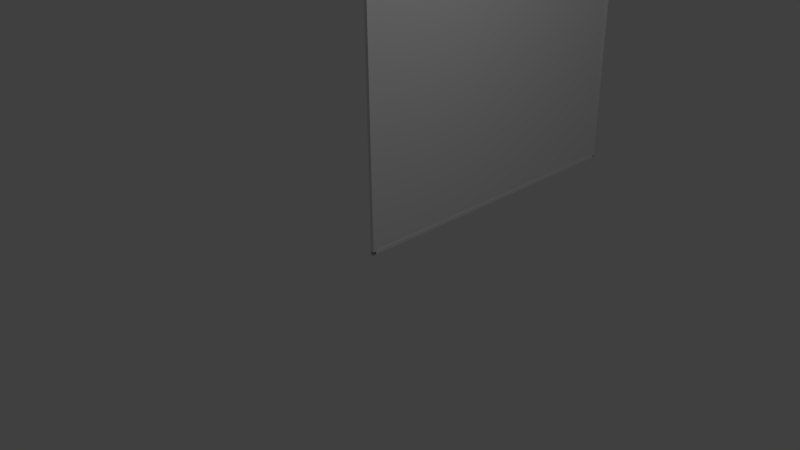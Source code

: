 # Source: Cuadro3.blend  (saved by Blender 2.68.0; exported with 4.5.12 LTS)
import bpy
from mathutils import Matrix  # noqa: F401  (used for matrix-valued properties, if any)

bpy.ops.wm.read_factory_settings(use_empty=True)
scene = bpy.context.scene
scene.name = 'Scene'

# ---- collections
col_collection_1 = bpy.data.collections.new('Collection 1'); scene.collection.children.link(col_collection_1)

# ---- materials (node trees are filled in below, after node groups)
mat_mates = bpy.data.materials.new('Mates')
mat_mates.alpha_threshold = 0.0
mat_mates.use_transparent_shadow = False
mat_mates.roughness = 0.5
mat_mates.line_color = (0.0, 0.0, 0.0, 1.0)
mat_material_001 = bpy.data.materials.new('Material.001')
mat_material_001.alpha_threshold = 0.0
mat_material_001.use_transparent_shadow = False
mat_material_001.roughness = 0.5
mat_material_001.line_color = (0.0, 0.0, 0.0, 1.0)
mat_material = bpy.data.materials.new('Material')
mat_material.alpha_threshold = 0.0
mat_material.use_transparent_shadow = False
mat_material.roughness = 0.5
mat_material.line_color = (0.0, 0.0, 0.0, 1.0)
mat_material_002 = bpy.data.materials.new('Material.002')
mat_material_002.alpha_threshold = 0.0
mat_material_002.use_transparent_shadow = False
mat_material_002.roughness = 0.5
mat_material_002.line_color = (0.0, 0.0, 0.0, 1.0)
mat_material_003 = bpy.data.materials.new('Material.003')
mat_material_003.alpha_threshold = 0.0
mat_material_003.use_transparent_shadow = False
mat_material_003.roughness = 0.5
mat_material_003.line_color = (0.0, 0.0, 0.0, 1.0)

# ---- material node trees

# ---- world
world_world = bpy.data.worlds.new('World'); scene.world = world_world
world_world.color = (0.05088, 0.05088, 0.05088)
world_world.use_sun_shadow = False
world_world.sun_shadow_jitter_overblur = 0.0
world_world.cycles.sampling_method = 'MANUAL'
world_world.cycles.sample_map_resolution = 256

# ---- cameras
cam_camera = bpy.data.cameras.new('Camera')
cam_camera.clip_end = 100.0
cam_camera.lens = 35.0
cam_camera.sensor_width = 32.0
cam_camera.sensor_height = 18.0
cam_camera.ortho_scale = 7.314
cam_camera.dof.focus_distance = 0.0
cam_camera.dof.aperture_fstop = 128.0

# ---- lights
light_lamp = bpy.data.lights.new('Lamp', 'POINT')
light_lamp.transmission_factor = 0.0
light_lamp.cutoff_distance = 30.0
light_lamp.energy = 100.0
light_lamp.shadow_buffer_clip_start = 1.001
light_lamp.shadow_soft_size = 0.1
light_lamp.shadow_maximum_resolution = 0.006
light_lamp.use_absolute_resolution = True
light_lamp.cycles.use_multiple_importance_sampling = False

# ---- meshes
me_cube_004 = bpy.data.meshes.new('Cube.004')
me_cube_004.from_pydata([(-1.0, -1.0, -1.0), (-1.0, 1.0, -1.0), (1.0, 1.0, -1.0), (1.0, -1.0, -1.0), (-1.0, -1.0, 1.0), (-1.0, 1.0, 1.0), (1.0, 1.0, 1.0), (1.0, -1.0, 1.0)], [], [(4, 5, 1, 0), (5, 6, 2, 1), (6, 7, 3, 2), (7, 4, 0, 3), (0, 1, 2, 3), (7, 6, 5, 4)])
_uv = me_cube_004.uv_layers.new(name='UVMap')
_uv.uv.foreach_set('vector', [0.07129, 0.9791, 0.9981, 0.9992, 0.9896, 0.08779, 0.06668, 0.06958, 0.9981, 0.9992, 1.0, 1.0, 0.9914, 0.08861, 0.9896, 0.08779, 1.0, 1.0, 0.06985, 0.9767, 0.06536, 0.064, 0.9914, 0.08861, 0.06985, 0.9767, 0.07129, 0.9791, 0.06668, 0.06958, 0.06536, 0.064, 0.06668, 0.06958, 0.9896, 0.08779, 0.9914, 0.08861, 0.06536, 0.064, 0.06985, 0.9767, 1.0, 1.0, 0.9981, 0.9992, 0.07129, 0.9791])
me_cube_004.materials.append(mat_mates)
me_cube_004.use_remesh_preserve_volume = False
me_cube_004.use_remesh_preserve_attributes = False
me_cube_004.use_mirror_vertex_groups = False
me_cube_004.update()
me_cube_001 = bpy.data.meshes.new('Cube.001')
me_cube_001.from_pydata([(1.049, 1.0, 0.9805), (1.049, 1.0, 1.0), (1.049, -1.0, 1.0), (1.049, -1.0, 0.9805), (-201.4, 1.0, 0.9805), (-201.4, 1.0, 1.0), (-201.4, -1.0, 1.0), (-201.4, -1.0, 0.9805), (1.0, 1.0, -1.0), (1.0, -1.0, -1.0), (-1.0, -1.0, -1.0), (-1.0, 1.0, -1.0), (1.0, 1.0, 1.0), (1.0, -1.0, 1.0), (-1.0, -1.0, 1.0), (-1.0, 1.0, 1.0), (-202.2, 1.0, -0.9806), (-202.2, 1.0, -1.0), (-202.2, -1.0, -1.0), (-202.2, -1.0, -0.9806), (0.2227, 1.0, -0.9805), (0.2229, 1.0, -1.0), (0.2229, -1.0, -1.0), (0.2227, -1.0, -0.9805), (-202.2, 1.0, 0.9999), (-202.2, -1.0, 0.9999), (-200.2, -1.0, 0.9999), (-200.2, 1.0, 0.9999), (-202.2, 1.0, -1.0), (-202.2, -1.0, -1.0), (-200.2, -1.0, -1.0), (-200.2, 1.0, -1.0)], [], [(0, 1, 2, 3), (4, 7, 6, 5), (0, 4, 5, 1), (1, 5, 6, 2), (2, 6, 7, 3), (4, 0, 3, 7), (8, 9, 10, 11), (12, 15, 14, 13), (8, 12, 13, 9), (9, 13, 14, 10), (10, 14, 15, 11), (12, 8, 11, 15), (16, 17, 18, 19), (20, 23, 22, 21), (16, 20, 21, 17), (17, 21, 22, 18), (18, 22, 23, 19), (20, 16, 19, 23), (24, 25, 26, 27), (28, 31, 30, 29), (24, 28, 29, 25), (25, 29, 30, 26), (26, 30, 31, 27), (28, 24, 27, 31)])
me_cube_001.polygons.foreach_set('material_index', [1, 1, 1, 1, 1, 1, 0, 0, 0, 0, 0, 0, 2, 2, 2, 2, 2, 2, 3, 3, 3, 3, 3, 3])
_uv = me_cube_001.uv_layers.new(name='UVMap')
_uv.uv.foreach_set('vector', [0.5739, 0.5744, 0.5753, 0.5743, 0.5748, 0.5738, 0.5734, 0.5738, 0.5763, 0.4279, 0.5758, 0.4281, 0.5772, 0.4282, 0.5777, 0.4279, 0.5739, 0.5744, 0.5763, 0.4279, 0.5777, 0.4279, 0.5753, 0.5743, 0.5753, 0.5743, 0.5777, 0.4279, 0.5772, 0.4282, 0.5748, 0.5738, 0.5748, 0.5738, 0.5772, 0.4282, 0.5758, 0.4281, 0.5734, 0.5738, 0.5763, 0.4279, 0.5739, 0.5744, 0.5734, 0.5738, 0.5758, 0.4281, 0.4223, 0.5777, 0.4227, 0.5771, 0.4228, 0.5756, 0.4223, 0.5762, 0.5753, 0.5743, 0.5753, 0.5729, 0.5748, 0.5723, 0.5748, 0.5737, 0.4223, 0.5777, 0.5753, 0.5743, 0.5748, 0.5737, 0.4227, 0.5771, 0.4227, 0.5771, 0.5748, 0.5737, 0.5748, 0.5723, 0.4228, 0.5756, 0.4228, 0.5756, 0.5748, 0.5723, 0.5753, 0.5729, 0.4223, 0.5762, 0.5753, 0.5743, 0.4223, 0.5777, 0.4223, 0.5762, 0.5753, 0.5729, 0.4257, 0.4223, 0.4241, 0.4223, 0.4245, 0.4226, 0.4261, 0.4227, 0.4239, 0.5771, 0.4243, 0.5764, 0.4227, 0.5765, 0.4223, 0.5771, 0.4257, 0.4223, 0.4239, 0.5771, 0.4223, 0.5771, 0.4241, 0.4223, 0.4241, 0.4223, 0.4223, 0.5771, 0.4227, 0.5765, 0.4245, 0.4226, 0.4245, 0.4226, 0.4227, 0.5765, 0.4243, 0.5764, 0.4261, 0.4227, 0.4239, 0.5771, 0.4257, 0.4223, 0.4261, 0.4227, 0.4243, 0.5764, 0.5777, 0.4273, 0.5772, 0.4276, 0.5771, 0.4291, 0.5777, 0.4288, 0.4241, 0.4223, 0.4241, 0.4239, 0.4245, 0.4242, 0.4245, 0.4227, 0.5777, 0.4273, 0.4241, 0.4223, 0.4245, 0.4227, 0.5772, 0.4276, 0.5772, 0.4276, 0.4245, 0.4227, 0.4245, 0.4242, 0.5771, 0.4291, 0.5771, 0.4291, 0.4245, 0.4242, 0.4241, 0.4239, 0.5777, 0.4288, 0.4241, 0.4223, 0.5777, 0.4273, 0.5777, 0.4288, 0.4241, 0.4239])
me_cube_001.materials.append(mat_material_001)
me_cube_001.materials.append(mat_material)
me_cube_001.materials.append(mat_material_002)
me_cube_001.materials.append(mat_material_003)
me_cube_001.use_remesh_preserve_volume = False
me_cube_001.use_remesh_preserve_attributes = False
me_cube_001.use_mirror_vertex_groups = False
me_cube_001.update()

# ---- objects
ob_cube_004 = bpy.data.objects.new('Cube.004', me_cube_004)
ob_lamp = bpy.data.objects.new('Lamp', light_lamp)
ob_camera = bpy.data.objects.new('Camera', cam_camera)
ob_cube_001 = bpy.data.objects.new('Cube.001', me_cube_001)

# ---- transforms, parenting, visibility, modifiers, constraints
ob_cube_004.location = (0.0, 2.343, 2.388)
ob_cube_004.scale = (0.01253, 2.353, 2.368)
ob_cube_004.lineart.crease_threshold = 0.0
ob_lamp.location = (4.076, 1.005, 5.904)
ob_lamp.rotation_euler = (0.6503, 0.05522, 1.866)
ob_lamp.lock_rotations_4d = False
ob_lamp.empty_display_type = 'ARROWS'
ob_lamp.color = (0.0, 0.0, 0.0, 0.0)
ob_lamp.lineart.crease_threshold = 0.0
ob_camera.location = (7.481, -6.508, 5.344)
ob_camera.rotation_euler = (1.109, 0.01082, 0.8149)
ob_camera.lock_rotations_4d = False
ob_camera.empty_display_type = 'ARROWS'
ob_camera.color = (0.0, 0.0, 0.0, 0.0)
ob_camera.display_type = 'WIRE'
ob_camera.lineart.crease_threshold = 0.0
ob_cube_001.location = (0.0, 2.36, 0.01694)
ob_cube_001.rotation_euler = (1.571, 1.571, 0.0)
ob_cube_001.scale = (0.02354, 0.02354, 2.383)
ob_cube_001.lock_rotations_4d = False
ob_cube_001.empty_display_type = 'ARROWS'
ob_cube_001.lineart.crease_threshold = 0.0

# ---- collection membership
col_collection_1.objects.link(ob_cube_004)
col_collection_1.objects.link(ob_lamp)
col_collection_1.objects.link(ob_camera)
col_collection_1.objects.link(ob_cube_001)

# ---- scene / render settings (as saved in the file)
scene.camera = ob_camera
scene.frame_start = 1; scene.frame_end = 250; scene.frame_set(1)
scene.render.engine = 'BLENDER_EEVEE_NEXT'
scene.render.image_settings.color_mode = 'RGB'
scene.render.image_settings.compression = 90
scene.render.resolution_percentage = 50
scene.render.dither_intensity = 0.0
scene.cycles.use_denoising = False
scene.cycles.samples = 10
scene.cycles.sampling_pattern = 'TABULATED_SOBOL'
scene.cycles.light_sampling_threshold = 0.0
scene.cycles.use_adaptive_sampling = False
scene.cycles.use_light_tree = False
scene.cycles.blur_glossy = 0.0
scene.cycles.volume_bounces = 1
scene.cycles.pixel_filter_type = 'GAUSSIAN'
scene.cycles.sample_clamp_indirect = 0.0
scene.view_settings.view_transform = 'Standard'
bpy.context.view_layer.update()

